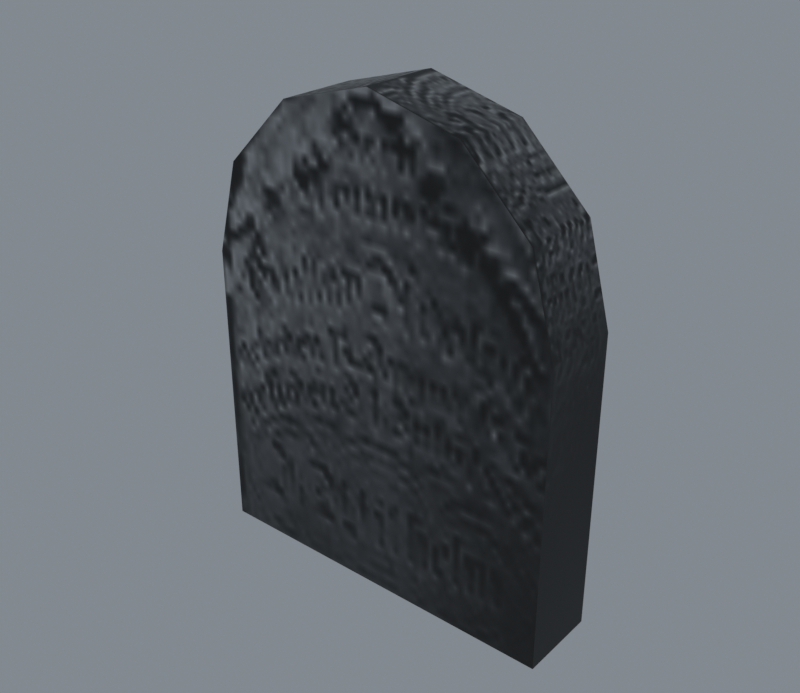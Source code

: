 # Source: source.blend  (saved by Blender 5.2.45; exported with 4.5.12 LTS)
import bpy
from mathutils import Matrix  # noqa: F401  (used for matrix-valued properties, if any)

bpy.ops.wm.read_factory_settings(use_empty=True)
scene = bpy.context.scene
scene.name = 'TreasureDrum01'

# ---- collections
col_collection = bpy.data.collections.new('Collection'); scene.collection.children.link(col_collection)

# ---- images (referenced by path relative to the original .blend; pixels are not part of the script)
import os
ASSET_DIR = os.environ.get("B2B_ASSET_DIR", "")  # directory of the original .blend (textures are referenced by path, not embedded)
HERE = os.path.dirname(os.path.abspath(__file__))  # packed textures are extracted next to this script under _unpacked/

def load_image(name, relpath, width, height, colorspace="sRGB"):
    """Load a texture the original file referenced (path relative to the .blend, or extracted next to this script)."""
    p = next((c for c in (os.path.join(HERE, relpath), os.path.join(ASSET_DIR, relpath)) if relpath and os.path.exists(c)), "")
    if p:
        img = bpy.data.images.load(p, check_existing=True)
        img.name = name
    else:  # same state as the original file: an image datablock whose file is absent (Cycles renders it pink)
        img = bpy.data.images.new(name, width, height)
        img.source = "FILE"
        img.filepath = "//" + (relpath or name)
    img.colorspace_settings.name = colorspace
    return img
img_tombstone_jpg = load_image('tombstone.jpg', '_unpacked/tombstone.c97435fa.jpg', 128, 128, 'sRGB')

# ---- materials (node trees are filled in below, after node groups)
mat_tombstone_jpg = bpy.data.materials.new('tombstone.jpg')
mat_tombstone_jpg.diffuse_color = (0.8128, 0.5859, 0.8854, 1.0)

# ---- material node trees
mat_tombstone_jpg.use_nodes = True; mat_tombstone_jpg.node_tree.nodes.clear()
_N = mat_tombstone_jpg.node_tree.nodes; _L = mat_tombstone_jpg.node_tree.links
n0 = _N.new('ShaderNodeBsdfPrincipled'); n0.name = 'Principled BSDF'; n0.location = (-200, 100)
n0.inputs[10].default_value = 0.005
n1 = _N.new('ShaderNodeOutputMaterial'); n1.name = 'Material Output'; n1.location = (200, 100)
n2 = _N.new('ShaderNodeTexImage'); n2.name = 'Image Texture'; n2.location = (-600, 100)
n2.image = img_tombstone_jpg
_L.new(n0.outputs[0], n1.inputs[0])
_L.new(n2.outputs[0], n0.inputs[0])
n1.is_active_output = True

# ---- world
world_world = bpy.data.worlds.new('World'); scene.world = world_world
world_world.use_nodes = True; world_world.node_tree.nodes.clear()
_N = world_world.node_tree.nodes; _L = world_world.node_tree.links
n0 = _N.new('ShaderNodeOutputWorld'); n0.name = 'World Output'; n0.location = (200, 100)
n1 = _N.new('ShaderNodeBackground'); n1.name = 'Background'; n1.location = (-200, 100)
n1.inputs[0].default_value = (0.32, 0.36, 0.4, 1.0)
n1.inputs[1].default_value = 0.7
_L.new(n1.outputs[0], n0.inputs[0])
n0.is_active_output = True
world_world.color = (0.05088, 0.05088, 0.05088)
world_world.sun_shadow_jitter_overblur = 0.0

# ---- meshes
me_tomb03 = bpy.data.meshes.new('Tomb03')
me_tomb03.from_pydata([(-0.1647, -9.928, 117.3), (-38.94, -9.928, 94.91), (-44.94, -9.928, 72.53), (-22.55, -9.928, 111.3), (38.61, -9.928, 94.91), (22.22, -9.928, 111.3), (44.61, -9.928, 72.53), (44.77, -9.928, 0.1396), (-44.99, -9.928, 0.0469), (-38.94, 9.707, 94.91), (-44.94, 9.707, 72.53), (-22.55, 9.707, 111.3), (-0.1647, 9.707, 117.3), (22.22, 9.707, 111.3), (38.61, 9.707, 94.91), (44.61, 9.707, 72.53), (44.77, 9.707, 0.1396), (-44.99, 9.707, 0.0469)], [], [(0, 1, 2), (0, 3, 1), (0, 4, 5), (0, 6, 4), (0, 7, 6), (0, 8, 7), (0, 2, 8), (2, 9, 10), (2, 1, 9), (1, 11, 9), (1, 3, 11), (3, 12, 11), (3, 0, 12), (0, 13, 12), (0, 5, 13), (5, 14, 13), (5, 4, 14), (4, 15, 14), (4, 6, 15), (6, 16, 15), (6, 7, 16), (8, 10, 17), (8, 2, 10), (12, 10, 9), (12, 9, 11), (12, 13, 14), (12, 14, 15), (12, 15, 16), (12, 16, 17), (12, 17, 10)])
me_tomb03.polygons.foreach_set('use_smooth', [True] * 30)
_k = set([(0, 3), (0, 5), (0, 7), (1, 2), (1, 3), (2, 8), (4, 5), (4, 6), (6, 7), (6, 16), (8, 10), (9, 10), (9, 11), (10, 17), (11, 12), (12, 13), (12, 17), (13, 14), (14, 15), (15, 16)])
me_tomb03.attributes.new('sharp_edge', 'BOOLEAN', 'EDGE').data.foreach_set('value', [ (min(e.vertices), max(e.vertices)) in _k for e in me_tomb03.edges])
_uv = me_tomb03.uv_layers.new(name='Float2')
_uv.uv.foreach_set('vector', [0.2461, 0.9934, 0.0314, 0.8984, -0.0018, 0.8035, 0.2461, 0.9934, 0.1221, 0.9679, 0.0314, 0.8984, 0.2461, 0.9934, 0.4609, 0.8984, 0.3701, 0.9679, 0.2461, 0.9934, 0.4941, 0.8035, 0.4609, 0.8984, 0.2461, 0.9934, 0.495, 0.4966, 0.4941, 0.8035, 0.2461, 0.9934, -0.0021, 0.4962, 0.495, 0.4966, 0.2461, 0.9934, -0.0018, 0.8035, -0.0021, 0.4962, 0.5822, 0.2218, 0.3619, 0.0032, 0.5822, 0.0032, 0.5822, 0.2218, 0.3619, 0.2218, 0.3619, 0.0032, 0.3619, 0.2218, 0.165, 0.0032, 0.3619, 0.0032, 0.3619, 0.2218, 0.165, 0.2218, 0.165, 0.0032, 0.165, 0.2218, -0.0025, 0.0032, 0.165, 0.0032, 0.165, 0.2218, -0.0025, 0.2218, -0.0025, 0.0032, -0.0025, 0.2218, 0.165, 0.0032, -0.0025, 0.0032, -0.0025, 0.2218, 0.165, 0.2218, 0.165, 0.0032, 0.165, 0.2218, 0.3619, 0.0032, 0.165, 0.0032, 0.165, 0.2218, 0.3619, 0.2218, 0.3619, 0.0032, 0.3619, 0.2218, 0.5822, 0.0032, 0.3619, 0.0032, 0.3619, 0.2218, 0.5822, 0.2218, 0.5822, 0.0032, 0.5822, 0.2218, 0.9957, 0.0032, 0.5822, 0.0032, 0.5822, 0.2218, 0.9957, 0.2218, 0.9957, 0.0032, 0.9965, 0.2218, 0.5822, 0.0032, 0.9965, 0.0032, 0.9965, 0.2218, 0.5822, 0.2218, 0.5822, 0.0032, 0.7416, 0.9922, 0.9896, 0.8023, 0.9564, 0.8973, 0.7416, 0.9922, 0.9564, 0.8973, 0.8656, 0.9667, 0.7416, 0.9922, 0.6177, 0.9667, 0.5269, 0.8973, 0.7416, 0.9922, 0.5269, 0.8973, 0.4937, 0.8023, 0.7416, 0.9922, 0.4937, 0.8023, 0.4928, 0.4954, 0.7416, 0.9922, 0.4928, 0.4954, 0.9899, 0.495, 0.7416, 0.9922, 0.9899, 0.495, 0.9896, 0.8023])
me_tomb03.materials.append(mat_tombstone_jpg)
me_tomb03.update()
me_tomb03.normals_split_custom_set([tuple(v) for v in zip(*[iter([8.245e-08, -1.0, -1.607e-08, 6.188e-08, -1.0, 7.085e-08, 8.034e-08, -1.0, 1.279e-08, 8.245e-08, -1.0, -1.607e-08, 9.508e-08, -1.0, -2.272e-07, 6.188e-08, -1.0, 7.085e-08, 8.053e-08, -1.0, 6.23e-08, 6.188e-08, -1.0, -8.757e-08, 9.508e-08, -1.0, 3.409e-07, 8.053e-08, -1.0, 6.23e-08, 8.044e-08, -1.0, -1.503e-08, 6.188e-08, -1.0, -8.757e-08, 8.053e-08, -1.0, 6.23e-08, 8.538e-08, -1.0, 1.165e-08, 8.044e-08, -1.0, -1.503e-08, 8.245e-08, -1.0, -1.607e-08, 8.506e-08, -1.0, 7.175e-09, 8.5e-08, -1.0, 1.16e-08, 8.245e-08, -1.0, -1.607e-08, 8.034e-08, -1.0, 1.279e-08, 8.506e-08, -1.0, 7.175e-09, -0.9847, 1.815e-09, 0.1741, -0.9071, -7.08e-08, 0.421, -0.9962, 1.062e-07, 0.08742, -0.9847, 1.815e-09, 0.1741, -0.8181, -6.702e-08, 0.5751, -0.9071, -7.08e-08, 0.421, -0.8181, -6.702e-08, 0.5751, -0.5751, -9.609e-08, 0.8181, -0.9071, -7.08e-08, 0.421, -0.8181, -6.702e-08, 0.5751, -0.421, -8.093e-08, 0.9071, -0.5751, -9.609e-08, 0.8181, -0.421, -8.093e-08, 0.9071, -0.08899, -7.582e-09, 0.996, -0.5751, -9.609e-08, 0.8181, -0.421, -8.093e-08, 0.9071, 0.08899, 7.582e-09, 0.996, -0.08899, -7.582e-09, 0.996, 0.08899, 7.582e-09, 0.996, 0.421, 8.093e-08, 0.9071, -0.08899, -7.582e-09, 0.996, 0.08899, 7.582e-09, 0.996, 0.5751, 6.062e-08, 0.8181, 0.421, 8.093e-08, 0.9071, 0.5751, 6.062e-08, 0.8181, 0.8181, 3.073e-07, 0.5751, 0.421, 8.093e-08, 0.9071, 0.5751, 6.062e-08, 0.8181, 0.9071, 2.236e-07, 0.421, 0.8181, 3.073e-07, 0.5751, 0.9071, 2.236e-07, 0.421, 0.9846, 3.708e-07, 0.1746, 0.8181, 3.073e-07, 0.5751, 0.9071, 2.236e-07, 0.421, 0.9961, 3.833e-06, 0.08841, 0.9846, 3.708e-07, 0.1746, 0.9961, 3.833e-06, 0.08841, 1.0, 3.435e-07, 0.002181, 0.9846, 3.708e-07, 0.1746, 0.9961, -7.04e-06, 0.08836, 1.0, 0.0, 0.002181, 1.0, 0.0, 0.002181, -1.0, 0.0, 0.0007174, -0.9962, -7.528e-06, 0.08737, -1.0, 0.0, 0.0007174, -1.0, 0.0, 0.0007174, -0.9847, 1.815e-09, 0.1741, -0.9962, 1.062e-07, 0.08742, -9.071e-08, 1.0, -3.049e-08, -9.092e-08, 1.0, 8.702e-09, -1.121e-07, 1.0, -3.008e-08, -9.071e-08, 1.0, -3.049e-08, -1.121e-07, 1.0, -3.008e-08, -7.378e-08, 1.0, -1.136e-07, -8.825e-08, 1.0, 2.559e-08, -7.378e-08, 1.0, 1.136e-07, -1.121e-07, 1.0, 3.008e-08, -8.825e-08, 1.0, 2.559e-08, -1.121e-07, 1.0, 3.008e-08, -9.102e-08, 1.0, 2.149e-09, -8.825e-08, 1.0, 2.559e-08, -9.102e-08, 1.0, 2.149e-09, -8.509e-08, 1.0, 8.451e-09, -8.825e-08, 1.0, 2.559e-08, -8.509e-08, 1.0, 8.451e-09, -8.5e-08, 1.0, 1.16e-08, -9.071e-08, 1.0, -3.049e-08, -8.526e-08, 1.0, 1.526e-08, -9.092e-08, 1.0, 8.702e-09])] * 3)])
arm_tomb03_skeleton = bpy.data.armatures.new('Tomb03_skeleton')  # bones are not reproduced

# ---- objects
ob_tomb03_skeleton = bpy.data.objects.new('Tomb03_skeleton', arm_tomb03_skeleton)
ob_tomb03 = bpy.data.objects.new('Tomb03', me_tomb03)

# ---- transforms, parenting, visibility, modifiers, constraints
ob_tomb03_skeleton.location = (0.0, 0.0, 0.0)
ob_tomb03_skeleton.show_in_front = True
ob_tomb03.parent = ob_tomb03_skeleton
ob_tomb03.location = (0.0, 0.0, 0.0)
_vg = ob_tomb03.vertex_groups.new(name='Cylinder01')
_vg.add([0, 1, 2, 3, 4, 5, 6, 7, 8, 9, 10, 11, 12, 13, 14, 15, 16, 17], 1.0, 'REPLACE')
_m = ob_tomb03.modifiers.new('Armature', 'ARMATURE')
_m.object = ob_tomb03_skeleton

# ---- collection membership
scene.collection.objects.link(ob_tomb03_skeleton)
scene.collection.objects.link(ob_tomb03)

# ---- scene / render settings (as saved in the file)
scene.frame_start = 0; scene.frame_end = 0; scene.frame_set(0)
scene.render.engine = 'CYCLES'
scene.render.resolution_x = 900
scene.render.resolution_y = 780
scene.render.film_transparent = True
scene.render.bake_bias = 0.0
scene.render.bake_samples = 0
scene.render.compositor_device = 'GPU'
scene.cycles.samples = 24
scene.eevee.use_volume_custom_range = False
scene.eevee.fast_gi_thickness_near = 0.1
scene.eevee.fast_gi_thickness_far = 0.0
scene.eevee.ray_tracing_options.screen_trace_thickness = 0.1
scene.view_settings.view_transform = 'Standard'
bpy.context.view_layer.update()

# ---- added for rendering (the .blend has no active camera): camera
cam_auto = bpy.data.cameras.new('AutoCamera')
cam_auto.lens = 50.0
cam_auto.sensor_width = 36.0
cam_auto.clip_end = 2418.85
ob_auto_camera = bpy.data.objects.new('AutoCamera', cam_auto)
scene.collection.objects.link(ob_auto_camera)
ob_auto_camera.location = (137.715, -165.502, 168.935)
ob_auto_camera.rotation_euler = (1.09748, -7.21219e-08, 0.694738)
scene.camera = ob_auto_camera
bpy.context.view_layer.update()
